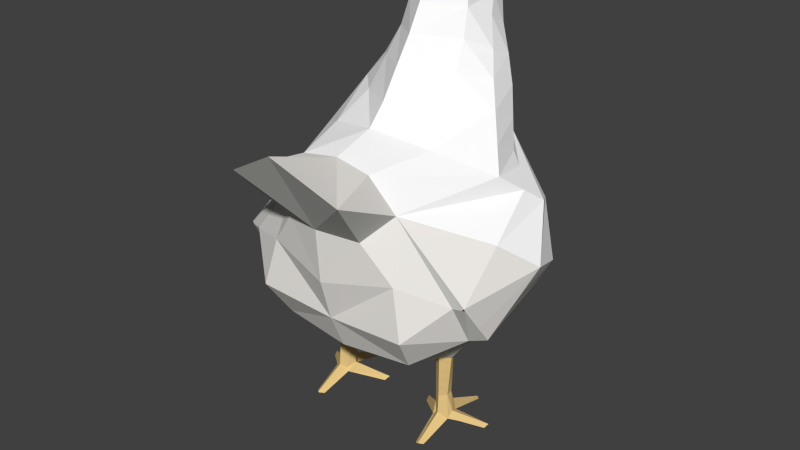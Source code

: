# Source: chicken-rigged-1.blend  (saved by Blender 2.78.0; exported with 4.5.12 LTS)
import bpy
from mathutils import Matrix  # noqa: F401  (used for matrix-valued properties, if any)

bpy.ops.wm.read_factory_settings(use_empty=True)
scene = bpy.context.scene
scene.name = 'Scene'

# ---- collections
col_collection_1 = bpy.data.collections.new('Collection 1'); scene.collection.children.link(col_collection_1)

# ---- materials (node trees are filled in below, after node groups)
mat_black = bpy.data.materials.new('black')
mat_black.alpha_threshold = 0.0
mat_black.diffuse_color = (0.0, 0.0, 0.0, 1.0)
mat_black.roughness = 0.5
mat_pale_red = bpy.data.materials.new('pale red')
mat_pale_red.alpha_threshold = 0.0
mat_pale_red.diffuse_color = (0.8, 0.06278, 0.06542, 1.0)
mat_pale_red.roughness = 0.5
mat_gold = bpy.data.materials.new('gold')
mat_gold.alpha_threshold = 0.0
mat_gold.diffuse_color = (0.8, 0.2629, 0.02078, 1.0)
mat_gold.roughness = 0.5
mat_buttermilk = bpy.data.materials.new('buttermilk')
mat_buttermilk.alpha_threshold = 0.0
mat_buttermilk.diffuse_color = (0.8, 0.5744, 0.2378, 1.0)
mat_buttermilk.roughness = 0.5
mat_pale_grey = bpy.data.materials.new('pale grey')
mat_pale_grey.alpha_threshold = 0.0
mat_pale_grey.diffuse_color = (0.8412, 0.8169, 0.7791, 1.0)
mat_pale_grey.roughness = 0.5
mat_mid_grey = bpy.data.materials.new('mid grey')
mat_mid_grey.alpha_threshold = 0.0
mat_mid_grey.diffuse_color = (0.6038, 0.6018, 0.5717, 1.0)
mat_mid_grey.roughness = 0.5
mat_white = bpy.data.materials.new('white')
mat_white.alpha_threshold = 0.0
mat_white.diffuse_color = (1.0, 1.0, 1.0, 1.0)
mat_white.roughness = 0.5

# ---- material node trees

# ---- world
world_world = bpy.data.worlds.new('World'); scene.world = world_world
world_world.color = (0.05088, 0.05088, 0.05088)
world_world.use_sun_shadow = False
world_world.sun_shadow_jitter_overblur = 0.0
world_world.cycles.sampling_method = 'NONE'
world_world.cycles.sample_map_resolution = 256

# ---- meshes
me_cube = bpy.data.meshes.new('Cube')
me_cube.from_pydata([(-0.8292, 0.174, 1.338), (-0.4628, 0.2167, 1.261), (-0.7808, 0.2781, 0.9539), (-0.4435, 0.8916, -0.05524), (1.054, 0.4378, 0.2998), (0.6522, 0.5126, -0.3735), (0.6959, 0.6019, -0.7371), (0.5212, 0.5363, -1.009), (-0.3932, 0.7943, -0.8458), (-1.01, 0.3998, -0.311), (-0.1341, 0.7392, 0.1784), (0.5231, 0.4338, 0.0514), (-0.637, 0.7819, -0.1336), (-0.521, 0.9458, -0.5159), (0.2285, 0.9538, -0.7879), (0.4739, 0.9432, -0.4594), (-0.1632, 1.07, -0.3759), (-0.7938, 0.106, 1.502), (-0.8743, 0.1413, 1.39), (-0.9596, 0.09856, 1.234), (-0.9753, 0.06139, 1.147), (-1.06, 0.06139, 1.213), (-1.051, 0.1016, 1.341), (-0.9749, 0.04275, 1.384), (-1.012, 0.03149, 1.436), (-0.9799, 0.04962, 1.446), (-0.98, 0.01202, 1.52), (-0.9725, 0.01934, 1.541), (-0.9756, 0.01202, 1.579), (-0.9649, 0.01895, 1.593), (-0.9611, 0.01202, 1.636), (-0.9288, 0.02484, 1.644), (-0.9291, 0.01202, 1.674), (-0.8732, 0.01941, 1.682), (-0.8225, 0.01644, 1.672), (-0.6852, 0.1477, 1.481), (-0.5348, 0.1682, 1.418), (-0.7093, 0.4348, 0.2594), (-0.8142, 0.592, -0.5587), (0.7169, 0.2996, -0.1014), (0.0637, 0.4108, -1.193), (0.05348, 0.5385, -1.191), (-0.01443, 0.5064, -1.198), (-0.01909, 0.427, -1.2), (0.112, 0.4739, -1.19), (0.06087, 0.4121, -1.526), (0.05183, 0.5075, -1.518), (-0.008252, 0.4966, -1.521), (-0.01119, 0.4262, -1.523), (0.1036, 0.4679, -1.517), (0.07808, 0.4301, -1.683), (0.07625, 0.5327, -1.699), (-0.0306, 0.5221, -1.679), (-0.02878, 0.414, -1.677), (0.114, 0.4697, -1.651), (-0.09699, 0.2035, -1.791), (-0.1029, 0.7266, -1.792), (-0.3606, 0.49, -1.789), (-0.1457, 0.2192, -1.791), (0.3474, 0.4805, -1.78), (-0.8728, 0.1056, 1.489), (0.3184, 0.5075, -1.792), (0.08664, 0.4096, -1.703), (0.3165, 0.445, -1.794), (-0.8877, 0.0639, 1.522), (-0.9336, 0.04108, 1.501), (-0.08026, 0.4617, -1.639), (-0.3853, 0.461, -1.79), (0.02992, 0.5393, -1.652), (-0.1385, 0.7382, -1.772), (-0.1379, 0.6951, -1.787), (-0.3597, 0.4404, -1.792), (0.02465, 0.3848, -1.639), (-0.1413, 0.1908, -1.773), (-0.9208, 0.09271, 1.445), (-0.9011, 0.1135, 1.45), (-0.9417, 0.05696, 1.464), (-0.9242, 0.1041, 1.393), (-0.883, 0.09627, 1.479), (-0.8906, 0.07493, 1.496), (-0.9141, 0.06325, 1.485), (-0.9138, 0.09158, 1.456), (-0.8975, 0.1022, 1.459), (-0.9264, 0.07137, 1.466), (0.5951, 0.2732, 0.308), (0.491, 0.8594, -0.466), (-0.3711, 0.6753, -0.8917), (0.2054, 0.845, -0.8175), (-0.9236, 0.4236, -0.5868), (0.3384, 0.8799, -0.7678), (-0.5201, 0.6678, -0.8564), (-0.2877, 0.7005, -0.926), (0.4786, 0.9198, -0.4613), (0.08811, 0.898, -0.1746), (0.4749, 0.937, -0.4467), (-0.3051, 0.8234, 0.04926), (-0.809, 0.3024, 0.4822), (-0.2447, 0.2943, 0.7462), (-0.3613, 0.2623, 0.9324), (-0.8611, 0.2338, 0.6923), (-0.4274, 0.2384, 1.126), (0.0221, 0.5913, -1.722), (-0.05821, 0.5666, -1.701), (-0.16, 0.6098, -1.022), (0.3507, 0.4678, -1.783), (0.1429, 0.719, -0.9626), (-0.09775, 0.2166, -1.055), (0.291, 0.5103, -1.783), (0.3531, 0.5106, -1.074), (0.3177, 0.4847, -1.79), (0.3379, 0.1862, -1.105), (0.1094, 0.472, -1.292), (0.06282, 0.4112, -1.297), (0.05297, 0.5288, -1.293), (-0.01251, 0.5033, -1.299), (-0.01663, 0.4268, -1.301), (0.06225, 0.4114, -1.364), (-0.01126, 0.5014, -1.364), (-0.01504, 0.4266, -1.365), (0.1077, 0.4708, -1.357), (0.05263, 0.5226, -1.359), (0.06156, 0.4118, -1.445), (-0.009758, 0.499, -1.443), (-0.01311, 0.4264, -1.444), (0.1057, 0.4694, -1.437), (0.05223, 0.515, -1.439), (0.224, 0.491, -1.136), (-0.08205, 0.5544, -1.117), (0.09502, 0.6223, -1.085), (-0.05562, 0.3293, -1.133), (0.191, 0.3065, -1.152), (0.1433, 0.4025, 0.3556), (-0.6209, 0.294, 1.037), (-0.5382, 0.3739, 0.844), (-0.9115, 0.1673, 0.893), (-0.8632, 0.2072, 1.083), (-0.9452, 0.1309, 1.027), (-0.7044, 0.2444, 1.165), (-0.7838, 0.2068, 1.287), (-0.4663, 0.621, 0.2189), (-0.7078, 0.3804, 0.778), (-0.6474, 0.4637, 0.5908), (-0.5569, 0.5423, 0.4048), (-0.4317, 0.46, 0.6862), (-0.3356, 0.5502, 0.5221), (-0.1085, 0.3371, 0.5271), (-0.2261, 0.6529, 0.3353), (-0.8292, -0.174, 1.338), (-0.9443, -1.501e-08, 1.438), (-0.6198, -1.501e-08, 1.574), (-0.4628, -0.2167, 1.261), (-0.7808, -0.2781, 0.9539), (-1.001, -1.501e-08, 0.1485), (-0.4435, -0.8916, -0.05524), (1.054, -0.4378, 0.2998), (0.6522, -0.5126, -0.3735), (0.6959, -0.6019, -0.7371), (0.5212, -0.5363, -1.009), (-0.3932, -0.7943, -0.8458), (-1.01, -0.3998, -0.311), (-0.1341, -0.7392, 0.1784), (0.5231, -0.4338, 0.0514), (-0.637, -0.7819, -0.1336), (-0.521, -0.9458, -0.5159), (0.2285, -0.9538, -0.7879), (0.4739, -0.9432, -0.4594), (-0.3211, -1.501e-08, 1.318), (-0.1632, -1.07, -0.3759), (-0.7832, -1.501e-08, 1.622), (-0.9932, -1.501e-08, 1.182), (-0.9932, -1.501e-08, 1.155), (-0.9411, -1.501e-08, 1.51), (-0.7938, -0.106, 1.502), (-0.8743, -0.1413, 1.39), (-0.9596, -0.09856, 1.234), (-0.9753, -0.06139, 1.147), (-1.06, -0.06139, 1.213), (-1.051, -0.1016, 1.341), (-0.9749, -0.04275, 1.384), (-0.9816, -1.501e-08, 1.113), (-1.1, -1.501e-08, 1.195), (-1.083, -1.501e-08, 1.32), (-0.9834, -1.501e-08, 1.384), (-1.012, -0.03149, 1.436), (-1.076, -1.501e-08, 1.43), (-1.023, -1.501e-08, 1.486), (-0.8444, -1.501e-08, 1.582), (-0.9799, -0.04962, 1.446), (-1.022, -1.501e-08, 1.424), (-0.98, -0.01202, 1.52), (-0.9725, -0.01934, 1.541), (-0.9756, -0.01202, 1.579), (-0.9649, -0.01895, 1.593), (-0.9611, -0.01202, 1.636), (-0.9288, -0.02484, 1.644), (-0.9291, -0.01202, 1.674), (-0.8732, -0.01941, 1.682), (-0.8225, -0.01644, 1.672), (-0.9052, -1.501e-08, 1.536), (-0.6852, -0.1477, 1.481), (-0.5348, -0.1682, 1.418), (-0.7093, -0.4348, 0.2594), (0.1352, -1.501e-08, 0.5854), (1.16, -1.501e-08, 0.5464), (0.6825, -1.501e-08, -0.7791), (-0.4414, -1.501e-08, 1.431), (0.7687, -1.501e-08, -0.4704), (-0.1787, -1.501e-08, -0.9779), (0.5652, -1.501e-08, -1.047), (-1.029, -1.501e-08, -0.3697), (-0.4928, -0.006131, -0.8945), (-0.9128, -1.501e-08, -0.6098), (-0.8142, -0.592, -0.5729), (0.7972, -1.501e-08, -0.07553), (0.7169, -0.2996, -0.1014), (0.0637, -0.4108, -1.193), (0.05348, -0.5385, -1.191), (-0.01443, -0.5064, -1.198), (-0.01909, -0.427, -1.2), (0.112, -0.4739, -1.19), (0.06087, -0.4121, -1.526), (0.05183, -0.5075, -1.518), (-0.008252, -0.4966, -1.521), (-0.01119, -0.4262, -1.523), (0.1036, -0.4679, -1.517), (0.07808, -0.4301, -1.683), (0.07625, -0.5327, -1.699), (-0.0306, -0.5221, -1.679), (-0.02878, -0.414, -1.677), (0.114, -0.4697, -1.651), (-0.09699, -0.2035, -1.791), (-0.1029, -0.7266, -1.792), (-0.3606, -0.49, -1.789), (-0.1457, -0.2192, -1.791), (0.3474, -0.4805, -1.78), (-0.8728, -0.1056, 1.489), (0.3184, -0.5075, -1.792), (0.08664, -0.4096, -1.703), (0.3165, -0.445, -1.794), (-0.8877, -0.0639, 1.522), (-0.9336, -0.04108, 1.501), (-0.08026, -0.4617, -1.639), (-0.3853, -0.461, -1.79), (0.02992, -0.5393, -1.652), (-0.1385, -0.7382, -1.772), (-0.1379, -0.6951, -1.787), (-0.3597, -0.4404, -1.792), (0.02465, -0.3848, -1.639), (-0.1413, -0.1908, -1.773), (-0.9208, -0.09271, 1.445), (-0.9011, -0.1135, 1.45), (-0.9417, -0.05696, 1.464), (-0.9829, -1.501e-08, 1.512), (-0.9759, -1.501e-08, 1.538), (-0.9952, -1.501e-08, 1.565), (-0.9792, -1.501e-08, 1.596), (-0.9659, -1.501e-08, 1.637), (-0.9393, -1.501e-08, 1.654), (-0.9315, -1.501e-08, 1.669), (-0.8773, -1.501e-08, 1.706), (-0.8157, -1.501e-08, 1.689), (-0.9242, -0.1041, 1.393), (-0.883, -0.09627, 1.479), (-0.8906, -0.07493, 1.496), (-0.9141, -0.06325, 1.485), (-0.9138, -0.09158, 1.456), (-0.8975, -0.1022, 1.459), (-0.9264, -0.07137, 1.466), (0.5951, -0.2732, 0.308), (0.5823, -1.501e-08, 0.35), (0.491, -0.8594, -0.466), (-0.3711, -0.6753, -0.8917), (0.2054, -0.845, -0.8175), (-0.9156, -0.4236, -0.5868), (0.3384, -0.8799, -0.7678), (-0.545, -0.6678, -0.8319), (-0.2877, -0.7005, -0.926), (0.4786, -0.9198, -0.4613), (0.08811, -0.898, -0.1746), (0.4749, -0.937, -0.4467), (-0.3051, -0.8234, 0.04926), (-1.017, -1.501e-08, 0.4251), (-0.809, -0.3024, 0.4822), (0.001474, -1.501e-08, 0.7885), (-0.2447, -0.2943, 0.7462), (-0.3613, -0.2623, 0.9324), (-0.8611, -0.2338, 0.6923), (-0.1265, -1.501e-08, 0.9749), (-1.005, -1.501e-08, 0.6521), (-0.4274, -0.2384, 1.126), (-0.2309, -1.501e-08, 1.161), (0.0221, -0.5913, -1.722), (-0.05821, -0.5666, -1.701), (-0.16, -0.6098, -1.022), (0.3507, -0.4678, -1.783), (0.1429, -0.719, -0.9626), (-0.09775, -0.2166, -1.055), (0.291, -0.5103, -1.783), (0.3531, -0.5106, -1.074), (0.3177, -0.4847, -1.79), (0.3379, -0.1862, -1.105), (0.1094, -0.472, -1.292), (0.06282, -0.4112, -1.297), (0.05297, -0.5288, -1.293), (-0.01251, -0.5033, -1.299), (-0.01663, -0.4268, -1.301), (0.06225, -0.4114, -1.364), (-0.01126, -0.5014, -1.364), (-0.01504, -0.4266, -1.365), (0.1077, -0.4708, -1.357), (0.05263, -0.5226, -1.359), (0.06156, -0.4118, -1.445), (-0.009758, -0.499, -1.443), (-0.01311, -0.4264, -1.444), (0.1057, -0.4694, -1.437), (0.05223, -0.515, -1.439), (0.224, -0.491, -1.136), (-0.08205, -0.5544, -1.117), (0.09502, -0.6223, -1.085), (-0.05562, -0.3293, -1.133), (0.191, -0.3065, -1.152), (0.2685, -1.501e-08, 0.4441), (0.1433, -0.4025, 0.3556), (-0.6209, -0.294, 1.037), (-0.5382, -0.3739, 0.844), (-1.004, -1.501e-08, 0.8498), (-0.9115, -0.1673, 0.893), (-0.8632, -0.2072, 1.083), (-0.999, -1.501e-08, 0.9962), (-0.9452, -0.1309, 1.027), (-0.7044, -0.2444, 1.165), (-0.7838, -0.2068, 1.287), (-0.4663, -0.621, 0.2189), (-0.7078, -0.3804, 0.778), (-0.6474, -0.4637, 0.5908), (-0.5569, -0.5423, 0.4048), (-0.4317, -0.46, 0.6862), (-0.3356, -0.5502, 0.5221), (-0.1085, -0.3371, 0.5271), (-0.2261, -0.6529, 0.3353), (-0.7079, 0.528, -0.7435), (-0.6722, -0.006713, -0.7931), (0.3272, 0.9496, -0.6558), (-0.6137, 0.716, -0.7267), (-0.4595, 0.8729, -0.6792), (0.01414, 1.017, -0.5624), (-0.5905, -0.6995, -0.7496), (-0.4537, -0.866, -0.7152), (0.04186, -1.009, -0.6427), (0.3388, -0.9491, -0.6871), (-0.7132, -0.4933, -0.7442), (-0.2514, 0.2552, -0.9453), (-0.9178, 0.1969, -0.5991), (-0.5036, 0.2597, -0.8795), (-0.6879, 0.2294, -0.7712), (-0.5124, -0.2544, -0.871), (-0.6913, -0.2329, -0.7704), (-0.9141, -0.1895, -0.5995), (-0.2505, -0.2521, -0.9457), (-1.014, -1.501e-08, -0.09737), (-0.8777, 0.4152, -0.06001), (-0.457, 0.6774, 0.1283), (-0.8511, -0.4183, -0.009595), (-0.6673, -0.6366, 0.03095), (-0.5564, -0.6976, 0.07844), (-0.554, 0.7017, 0.07557), (-0.4041, -0.7282, 0.1008), (-1.006, -0.2177, -0.1018), (-1.006, 0.2202, -0.1046), (-0.6645, 0.6501, 0.01569)], [(148, 169), (169, 170), (98, 288), (285, 288)], [(325, 134, 99, 288), (21, 22, 19), (22, 21, 180, 181), (180, 21, 20, 179), (20, 21, 19), (22, 23, 19), (19, 23, 77, 18), (184, 185, 24), (184, 24, 188), (185, 25, 24), (24, 25, 23), (182, 188, 24, 23), (23, 22, 181, 182), (28, 29, 198, 27), (30, 31, 198, 29), (32, 33, 186, 31), (198, 31, 186), (171, 65, 76, 25), (138, 36, 1, 137), (2, 135, 137, 132), (149, 35, 17, 168), (205, 166, 1, 36), (137, 1, 100, 132), (26, 27, 198, 171), (25, 148, 171), (171, 25, 185), (168, 186, 34), (37, 369, 360), (3, 12, 369, 365), (10, 95, 361, 139), (12, 3, 16, 13), (95, 10, 11, 93), (10, 131, 84, 11), (5, 11, 39), (11, 85, 92, 94), (93, 11, 94), (12, 13, 9), (6, 7, 89, 85), (126, 128, 105, 108), (128, 127, 103, 105), (9, 13, 38), (36, 149, 205), (149, 36, 35), (84, 131, 321, 269), (39, 4, 213), (204, 6, 5, 206), (86, 91, 103, 106, 351), (9, 209, 359, 368), (204, 208, 7, 6), (207, 210, 353, 351), (9, 88, 352, 209), (90, 353, 354, 340), (38, 13, 344, 343), (203, 213, 4), (39, 213, 206, 5), (94, 92, 15), (208, 110, 108, 7), (208, 207, 106, 110), (20, 136, 328, 179), (136, 135, 2, 134), (328, 136, 134, 325), (281, 96, 37, 152), (124, 121, 45, 49), (125, 46, 47, 122), (121, 123, 48, 45), (45, 48, 72), (124, 49, 46, 125), (49, 54, 51, 46), (49, 45, 50, 54), (51, 68, 46), (50, 45, 72), (52, 66, 47), (68, 69, 70, 102, 52), (50, 72, 73, 55, 62), (66, 67, 71, 53), (51, 107, 109, 63, 62), (54, 50, 62, 63, 104, 59), (52, 57, 67, 66), (52, 102, 101, 51), (72, 53, 58, 73), (48, 66, 53), (47, 66, 48), (48, 53, 72), (73, 58, 55), (67, 57, 71), (47, 68, 52), (46, 68, 47), (70, 69, 56), (122, 47, 48, 123), (59, 104, 109, 61), (53, 62, 55, 58), (52, 53, 71, 57), (54, 59, 61, 107, 51), (51, 101, 56, 69, 68), (62, 53, 52, 51), (64, 168, 17, 60), (23, 74, 77), (65, 171, 198, 186, 168, 64), (74, 23, 25, 76), (18, 75, 60, 17), (26, 171, 252), (27, 26, 252, 253), (28, 27, 253, 254), (29, 28, 254, 255), (30, 29, 255, 256), (31, 30, 256, 257), (32, 31, 257, 258), (33, 32, 258, 259), (34, 33, 259, 260), (168, 34, 260), (74, 75, 18, 77), (65, 64, 79, 80), (76, 65, 80, 83), (74, 76, 83, 81), (75, 74, 81, 82), (60, 75, 82, 78), (64, 60, 78, 79), (78, 82, 81, 83, 80, 79), (34, 186, 33), (152, 37, 360, 368), (11, 4, 39), (11, 84, 4), (4, 84, 269, 203), (86, 90, 8), (8, 91, 86), (85, 89, 342, 15, 92), (38, 88, 9), (87, 14, 89), (8, 90, 340, 343), (5, 6, 85, 11), (87, 91, 8, 14), (13, 16, 345, 344), (3, 95, 93, 16), (95, 3, 365, 361), (15, 342, 345, 16, 93, 94), (283, 97, 98, 287), (287, 98, 100, 290), (288, 99, 96, 281), (20, 19, 135, 136), (100, 98, 133, 132), (290, 100, 1, 166), (42, 114, 115, 43), (105, 103, 91, 87), (126, 130, 40, 44), (129, 127, 42, 43), (130, 129, 43, 40), (108, 105, 87, 89, 7), (101, 102, 70, 56), (109, 107, 61), (109, 104, 63), (44, 111, 113, 41), (40, 43, 115, 112), (41, 113, 114, 42), (44, 40, 112, 111), (114, 117, 118, 115), (111, 119, 120, 113), (112, 115, 118, 116), (113, 120, 117, 114), (111, 112, 116, 119), (117, 122, 123, 118), (119, 124, 125, 120), (116, 118, 123, 121), (120, 125, 122, 117), (119, 116, 121, 124), (110, 106, 129, 130), (106, 103, 127, 129), (108, 110, 130, 126), (41, 42, 127, 128), (44, 41, 128, 126), (18, 17, 35, 0), (137, 135, 19, 138), (19, 0, 138), (0, 19, 18), (0, 35, 36, 138), (132, 133, 140, 2), (2, 140, 99, 134), (96, 99, 140, 141), (139, 37, 142), (37, 96, 141, 142), (97, 145, 144, 143), (202, 145, 97, 283), (141, 143, 144, 142), (143, 133, 98, 97), (140, 133, 143, 141), (142, 144, 146, 139), (144, 145, 131, 146), (139, 146, 10), (146, 131, 10), (321, 131, 145, 202), (325, 288, 286, 326), (176, 174, 177), (177, 181, 180, 176), (180, 179, 175, 176), (175, 174, 176), (177, 174, 178), (174, 173, 261, 178), (184, 183, 185), (184, 188, 183), (185, 183, 187), (183, 178, 187), (182, 178, 183, 188), (178, 182, 181, 177), (191, 190, 198, 192), (193, 192, 198, 194), (195, 194, 186, 196), (198, 186, 194), (171, 187, 251, 240), (331, 330, 150, 200), (151, 323, 330, 327), (149, 168, 172, 199), (205, 200, 150, 166), (330, 323, 289, 150), (189, 171, 198, 190), (187, 171, 148), (171, 185, 187), (168, 197, 186), (201, 362, 363), (153, 364, 363, 162), (160, 332, 366, 280), (162, 163, 167, 153), (280, 278, 161, 160), (160, 161, 268, 322), (155, 214, 161), (161, 279, 277, 270), (278, 279, 161), (162, 159, 163), (156, 270, 274, 157), (316, 298, 295, 318), (318, 295, 293, 317), (159, 212, 163), (200, 205, 149), (149, 199, 200), (268, 269, 321, 322), (214, 213, 154), (204, 206, 155, 156), (271, 358, 296, 293, 276), (159, 367, 359, 209), (204, 156, 157, 208), (207, 358, 355, 210), (159, 209, 357, 273), (275, 350, 356, 355), (212, 346, 347, 163), (203, 154, 213), (214, 155, 206, 213), (279, 165, 277), (208, 157, 298, 300), (208, 300, 296, 207), (175, 179, 328, 329), (329, 326, 151, 327), (328, 325, 326, 329), (281, 152, 201, 282), (314, 224, 220, 311), (315, 312, 222, 221), (311, 220, 223, 313), (220, 247, 223), (314, 315, 221, 224), (224, 221, 226, 229), (224, 229, 225, 220), (226, 221, 243), (225, 247, 220), (227, 222, 241), (243, 227, 292, 245, 244), (225, 237, 230, 248, 247), (241, 228, 246, 242), (226, 237, 238, 299, 297), (229, 234, 294, 238, 237, 225), (227, 241, 242, 232), (227, 226, 291, 292), (247, 248, 233, 228), (223, 228, 241), (222, 223, 241), (223, 247, 228), (248, 230, 233), (242, 246, 232), (222, 227, 243), (221, 222, 243), (245, 231, 244), (312, 313, 223, 222), (234, 236, 299, 294), (228, 233, 230, 237), (227, 232, 246, 228), (229, 226, 297, 236, 234), (226, 243, 244, 231, 291), (237, 226, 227, 228), (239, 235, 172, 168), (178, 261, 249), (240, 239, 168, 186, 198, 171), (249, 251, 187, 178), (173, 172, 235, 250), (189, 252, 171), (190, 253, 252, 189), (191, 254, 253, 190), (192, 255, 254, 191), (193, 256, 255, 192), (194, 257, 256, 193), (195, 258, 257, 194), (196, 259, 258, 195), (197, 260, 259, 196), (168, 260, 197), (249, 261, 173, 250), (240, 264, 263, 239), (251, 267, 264, 240), (249, 265, 267, 251), (250, 266, 265, 249), (235, 262, 266, 250), (239, 263, 262, 235), (262, 263, 264, 267, 265, 266), (197, 196, 186), (152, 367, 362, 201), (161, 214, 154), (161, 154, 268), (154, 203, 269, 268), (271, 158, 275), (158, 271, 276), (270, 277, 165, 349, 274), (212, 159, 273), (272, 274, 164), (158, 346, 350, 275), (155, 161, 270, 156), (272, 164, 158, 276), (163, 347, 348, 167), (153, 167, 278, 280), (280, 366, 364, 153), (165, 279, 278, 167, 348, 349), (283, 287, 285, 284), (287, 290, 289, 285), (288, 281, 282, 286), (175, 329, 327, 174), (289, 323, 324, 285), (290, 166, 150, 289), (217, 218, 305, 304), (295, 272, 276, 293), (316, 219, 215, 320), (319, 218, 217, 317), (320, 215, 218, 319), (298, 157, 274, 272, 295), (291, 231, 245, 292), (299, 236, 297), (299, 238, 294), (219, 216, 303, 301), (215, 302, 305, 218), (216, 217, 304, 303), (219, 301, 302, 215), (304, 305, 308, 307), (301, 303, 310, 309), (302, 306, 308, 305), (303, 304, 307, 310), (301, 309, 306, 302), (307, 308, 313, 312), (309, 310, 315, 314), (306, 311, 313, 308), (310, 307, 312, 315), (309, 314, 311, 306), (300, 320, 319, 296), (296, 319, 317, 293), (298, 316, 320, 300), (216, 318, 317, 217), (219, 316, 318, 216), (173, 147, 199, 172), (330, 331, 174, 327), (174, 331, 147), (147, 173, 174), (147, 331, 200, 199), (323, 151, 333, 324), (151, 326, 286, 333), (282, 334, 333, 286), (332, 335, 201), (201, 335, 334, 282), (284, 336, 337, 338), (202, 283, 284, 338), (334, 335, 337, 336), (336, 284, 285, 324), (333, 334, 336, 324), (335, 332, 339, 337), (337, 339, 322, 338), (332, 160, 339), (339, 160, 322), (321, 202, 338, 322), (342, 89, 14), (340, 354, 352, 88), (343, 344, 8), (345, 342, 14), (344, 345, 14, 8), (343, 340, 88, 38), (347, 346, 158), (349, 348, 164), (348, 347, 158, 164), (350, 346, 212, 273), (274, 349, 164), (341, 356, 357, 211), (351, 353, 90, 86), (352, 354, 341, 211), (351, 106, 207), (209, 352, 211), (354, 353, 210, 341), (296, 358, 207), (357, 209, 211), (357, 356, 350, 273), (355, 356, 341, 210), (355, 358, 271, 275), (360, 369, 12, 9), (139, 361, 37), (363, 362, 159, 162), (366, 332, 201), (368, 360, 9), (368, 359, 152), (362, 367, 159), (359, 367, 152), (361, 365, 37), (364, 366, 201), (365, 369, 37), (363, 364, 201)])
me_cube.polygons.foreach_set('material_index', [6, 1, 1, 1, 1, 1, 6, 2, 2, 2, 2, 2, 1, 1, 1, 1, 1, 6, 6, 6, 6, 6, 6, 1, 0, 2, 1, 6, 6, 6, 6, 6, 6, 4, 5, 4, 6, 4, 4, 4, 4, 6, 6, 6, 5, 4, 4, 6, 4, 4, 6, 6, 4, 5, 4, 0, 4, 4, 6, 6, 6, 6, 3, 3, 3, 3, 3, 3, 3, 3, 3, 3, 3, 3, 3, 3, 3, 3, 3, 3, 3, 3, 3, 3, 3, 3, 3, 3, 3, 3, 3, 3, 3, 3, 3, 6, 6, 6, 6, 6, 1, 1, 1, 1, 1, 1, 1, 1, 1, 1, 6, 6, 6, 6, 6, 6, 6, 0, 1, 6, 5, 4, 4, 5, 5, 5, 5, 5, 5, 4, 5, 4, 6, 6, 4, 6, 6, 6, 6, 6, 6, 3, 4, 4, 4, 4, 4, 3, 3, 3, 3, 3, 3, 3, 3, 3, 3, 3, 3, 3, 3, 3, 3, 3, 4, 4, 4, 4, 4, 6, 6, 6, 6, 6, 6, 6, 6, 6, 6, 6, 6, 6, 6, 6, 6, 6, 6, 6, 6, 6, 1, 1, 1, 1, 1, 6, 2, 2, 2, 2, 2, 1, 1, 1, 1, 1, 6, 6, 6, 6, 6, 6, 1, 0, 2, 1, 6, 6, 6, 6, 6, 6, 4, 5, 4, 6, 4, 4, 4, 4, 6, 6, 6, 5, 4, 4, 6, 4, 4, 6, 6, 4, 5, 4, 0, 4, 4, 6, 6, 6, 6, 3, 3, 3, 3, 3, 3, 3, 3, 3, 3, 3, 3, 3, 3, 3, 3, 3, 3, 3, 3, 3, 3, 3, 3, 3, 3, 3, 3, 3, 3, 3, 3, 3, 6, 6, 6, 6, 6, 1, 1, 1, 1, 1, 1, 1, 1, 1, 1, 6, 6, 6, 6, 6, 6, 6, 0, 1, 6, 5, 4, 4, 5, 5, 5, 5, 5, 5, 4, 5, 4, 6, 6, 4, 6, 6, 6, 6, 6, 6, 3, 4, 4, 4, 4, 4, 3, 3, 3, 3, 3, 3, 3, 3, 3, 3, 3, 3, 3, 3, 3, 3, 3, 4, 4, 4, 4, 4, 6, 6, 6, 6, 6, 6, 6, 6, 6, 6, 6, 6, 6, 6, 6, 6, 6, 6, 6, 6, 5, 6, 4, 4, 4, 5, 4, 4, 4, 5, 5, 6, 4, 6, 4, 6, 6, 4, 6, 6, 6, 4, 6, 6, 6, 6, 6, 6, 6, 6, 6, 6, 6, 6])
me_cube.materials.append(mat_black)
me_cube.materials.append(mat_pale_red)
me_cube.materials.append(mat_gold)
me_cube.materials.append(mat_buttermilk)
me_cube.materials.append(mat_pale_grey)
me_cube.materials.append(mat_mid_grey)
me_cube.materials.append(mat_white)
me_cube.use_remesh_preserve_volume = False
me_cube.use_remesh_preserve_attributes = False
me_cube.use_mirror_vertex_groups = False
me_cube.update()
arm_armature_006 = bpy.data.armatures.new('Armature.006')  # bones are not reproduced

# ---- objects
ob_chicken_rig = bpy.data.objects.new('chicken-rig', arm_armature_006)
ob_chicken = bpy.data.objects.new('Chicken', me_cube)

# ---- transforms, parenting, visibility, modifiers, constraints
ob_chicken_rig.location = (0.04703, 0.1935, 1.494)
ob_chicken_rig.show_in_front = True
ob_chicken_rig.lineart.crease_threshold = 0.0
ob_chicken.parent = ob_chicken_rig
ob_chicken.matrix_parent_inverse = Matrix(((1.0, 0.0, 0.0, -0.04703), (0.0, 1.0, 0.0, -0.1935), (0.0, 0.0, 1.0, -1.494), (0.0, 0.0, 0.0, 1.0)))
ob_chicken.location = (0.05249, -1.665e-07, 1.895)
ob_chicken.rotation_euler = (0.0, -0.0, -1.571)
ob_chicken.lock_rotations_4d = False
ob_chicken.empty_display_type = 'ARROWS'
ob_chicken.lineart.crease_threshold = 0.0
_vg = ob_chicken.vertex_groups.new(name='spine')
for _i, _w in zip([3, 5, 6, 7, 8, 9, 10, 11, 12, 13, 15, 16, 37, 38, 39, 85, 86, 88, 90, 91, 92, 93, 94, 95, 96, 99, 103, 106, 108, 110, 129, 130, 131, 139, 141, 142, 143, 144, 145, 146, 152, 153, 155, 156, 157, 158, 159, 160, 161, 162, 163, 164, 165, 167, 201, 204, 206, 207, 208, 209, 210, 211, 212, 213, 214, 270, 271, 273, 275, 276, 277, 278, 279, 280, 281, 282, 286, 288, 293, 296, 298, 300, 319, 320, 322, 332, 334, 335, 336, 337, 338, 339, 340, 341, 342, 343, 344, 345, 346, 347, 348, 349, 350, 351, 352, 353, 354, 355, 356, 357, 358, 359, 360, 361, 362, 363, 364, 365, 366, 367, 368, 369], [0.3273, 0.04687, 0.02207, 0.02143, 0.1419, 0.6563, 0.3055, 0.03835, 0.4502, 0.2234, 0.02006, 0.1132, 0.1922, 0.5228, 0.05321, 0.01654, 0.1654, 0.6408, 0.2742, 0.1073, 0.01912, 0.1014, 0.02129, 0.3442, 0.07405, 0.005322, 0.05281, 0.1266, 0.003411, 0.1149, 0.04347, 0.05228, 0.07337, 0.2484, 0.05492, 0.1245, 0.02514, 0.08334, 0.02128, 0.1751, 0.2759, 0.3311, 0.04754, 0.02306, 0.02276, 0.1379, 0.6594, 0.3086, 0.03897, 0.4554, 0.2275, 0.001088, 0.02297, 0.1145, 0.2039, 0.1462, 0.2402, 0.3371, 0.2032, 0.689, 0.6115, 0.7214, 0.5366, 0.06305, 0.05332, 0.01899, 0.1654, 0.6347, 0.2964, 0.1061, 0.02192, 0.1035, 0.02433, 0.3472, 0.0983, 0.07749, 0.007506, 0.02282, 0.05173, 0.1222, 0.003683, 0.1136, 0.03903, 0.051, 0.0732, 0.2435, 0.0565, 0.1262, 0.02655, 0.0839, 0.0213, 0.1753, 0.4959, 0.691, 0.005689, 0.3272, 0.1781, 0.06955, 0.3202, 0.1758, 0.05795, 0.003084, 0.5259, 0.2448, 0.7069, 0.537, 0.6558, 0.5513, 0.6577, 0.7057, 0.2364, 0.5701, 0.5497, 0.3387, 0.5178, 0.4606, 0.4021, 0.3954, 0.3571, 0.5749, 0.5721, 0.4504]): _vg.add([_i], _w, 'REPLACE')
_vg = ob_chicken.vertex_groups.new(name='head')
for _i, _w in zip([3, 4, 5, 6, 7, 10, 11, 12, 13, 15, 16, 37, 39, 84, 85, 89, 92, 93, 94, 95, 96, 97, 98, 131, 133, 139, 140, 141, 142, 143, 144, 145, 146, 153, 154, 155, 156, 157, 160, 161, 162, 163, 164, 165, 167, 201, 202, 203, 204, 206, 208, 213, 214, 268, 269, 270, 274, 277, 278, 279, 280, 282, 283, 284, 285, 287, 290, 321, 322, 324, 332, 333, 334, 335, 336, 337, 338, 339, 342, 345, 348, 349, 360, 361, 362, 363, 364, 365, 366, 367, 368, 369], [0.1029, 0.7988, 0.2442, 0.08161, 0.01211, 0.3204, 0.68, 0.06676, 0.01593, 0.07745, 0.05761, 0.06186, 0.6353, 0.8384, 0.09779, 0.01109, 0.07846, 0.1357, 0.07933, 0.1607, 0.00679, 0.1964, 0.05973, 0.7484, 0.03906, 0.2394, 0.003717, 0.06226, 0.1302, 0.1216, 0.2568, 0.6254, 0.4107, 0.105, 0.7992, 0.2449, 0.08243, 0.01387, 0.3249, 0.6816, 0.06662, 0.01681, 0.001462, 0.07984, 0.0594, 0.06855, 0.7664, 0.801, 0.1147, 0.2718, 0.04558, 0.6802, 0.6361, 0.8395, 0.8607, 0.09984, 0.01497, 0.08063, 0.139, 0.0816, 0.1667, 0.01079, 0.3267, 0.198, 0.06086, 0.128, 0.0394, 0.886, 0.7523, 0.04222, 0.2334, 0.005828, 0.06346, 0.1307, 0.1231, 0.2582, 0.6279, 0.4126, 0.0286, 0.02593, 0.01376, 0.0276, 0.03006, 0.1903, 0.04112, 0.08094, 0.1231, 0.1305, 0.1912, 0.002081, 0.001231, 0.0848]): _vg.add([_i], _w, 'REPLACE')
_vg = ob_chicken.vertex_groups.new(name='bone')
for _i, _w in zip([0, 1, 2, 3, 9, 10, 11, 12, 13, 16, 17, 18, 19, 20, 21, 22, 23, 24, 25, 31, 32, 33, 34, 35, 36, 37, 38, 60, 74, 75, 76, 77, 78, 80, 81, 82, 83, 84, 88, 90, 93, 95, 96, 97, 98, 99, 100, 131, 132, 133, 134, 135, 136, 137, 138, 139, 140, 141, 142, 143, 144, 145, 146, 147, 148, 149, 150, 151, 152, 153, 159, 160, 161, 162, 163, 166, 167, 168, 172, 173, 174, 175, 176, 177, 178, 179, 180, 181, 182, 183, 184, 185, 186, 187, 188, 194, 195, 196, 197, 199, 200, 201, 202, 205, 209, 211, 212, 235, 249, 250, 251, 257, 258, 259, 260, 261, 262, 263, 264, 265, 266, 267, 268, 269, 273, 275, 278, 280, 281, 282, 283, 284, 285, 286, 287, 288, 289, 290, 321, 322, 323, 324, 325, 326, 327, 328, 329, 330, 331, 332, 333, 334, 335, 336, 337, 338, 339, 340, 341, 343, 344, 346, 347, 350, 352, 354, 356, 357, 359, 360, 361, 362, 363, 364, 365, 366, 367, 368, 369], [0.3362, 0.9211, 0.9334, 0.1307, 0.1694, 0.1496, 0.02685, 0.1533, 0.05078, 0.0364, 0.06137, 0.1655, 0.3915, 0.6133, 0.3717, 0.2583, 0.1284, 0.06909, 0.05268, 0.0257, 0.03185, 0.04662, 0.06311, 0.2061, 0.7713, 0.6778, 0.0832, 0.04132, 0.06257, 0.0732, 0.03592, 0.124, 0.04146, 0.0255, 0.05431, 0.05791, 0.03882, 0.0284, 0.08916, 0.02722, 0.0402, 0.1427, 0.867, 0.7699, 0.9183, 0.9317, 0.9498, 0.09585, 0.9549, 0.9217, 0.919, 0.8364, 0.8358, 0.8811, 0.6382, 0.3676, 0.9276, 0.8518, 0.6807, 0.8139, 0.6049, 0.3057, 0.2907, 0.3393, 0.03337, 0.1758, 0.9186, 0.9283, 0.65, 0.1278, 0.1676, 0.1452, 0.0264, 0.1505, 0.05014, 0.9217, 0.03569, 0.1053, 0.06738, 0.1704, 0.3912, 0.6129, 0.3715, 0.2584, 0.1291, 0.6613, 0.3619, 0.2668, 0.1212, 0.06949, 0.07069, 0.05589, 0.03969, 0.05372, 0.07653, 0.0257, 0.03185, 0.04662, 0.06311, 0.2115, 0.7696, 0.6615, 0.2013, 0.8416, 0.1664, 0.08401, 0.0793, 0.0467, 0.06684, 0.07818, 0.03831, 0.02642, 0.03127, 0.04639, 0.06081, 0.1278, 0.04652, 0.02752, 0.02879, 0.05864, 0.06284, 0.04219, 0.0282, 0.03087, 0.08823, 0.02926, 0.03931, 0.1375, 0.8617, 0.8617, 0.6495, 0.7676, 0.9157, 0.9292, 0.8521, 0.926, 0.946, 0.9259, 0.06635, 0.09369, 0.9381, 0.9165, 0.9167, 0.9171, 0.8335, 0.8402, 0.8344, 0.8756, 0.6362, 0.3734, 0.9241, 0.8482, 0.6773, 0.8107, 0.6026, 0.3035, 0.289, 0.04806, 0.0362, 0.04219, 0.03137, 0.03904, 0.02945, 0.04747, 0.08557, 0.04021, 0.04046, 0.08504, 0.3209, 0.2882, 0.2688, 0.3231, 0.2683, 0.2539, 0.251, 0.2089, 0.2973, 0.2982, 0.262]): _vg.add([_i], _w, 'REPLACE')
_vg = ob_chicken.vertex_groups.new(name='left-thigh')
for _i, _w in zip([4, 5, 6, 7, 9, 11, 38, 39, 84, 85, 88, 106, 108, 110, 126, 129, 130, 152, 153, 154, 155, 156, 157, 158, 159, 160, 161, 162, 163, 164, 165, 167, 201, 203, 204, 206, 207, 208, 209, 210, 211, 212, 213, 214, 215, 216, 217, 218, 219, 268, 269, 270, 271, 272, 273, 274, 275, 276, 277, 278, 279, 280, 293, 295, 296, 298, 300, 301, 302, 303, 304, 305, 316, 317, 318, 319, 320, 322, 332, 335, 337, 338, 339, 340, 341, 346, 347, 348, 349, 350, 351, 352, 353, 354, 355, 356, 357, 358, 359, 362, 363, 364, 366, 367, 368], [0.06226, 0.06434, 0.0744, 0.07302, 0.005623, 0.02288, 5.333e-05, 0.07901, 0.02357, 0.000627, 0.02353, 0.09805, 0.04273, 0.2053, 0.0003118, 0.02139, 0.08344, 0.0005285, 0.4303, 0.1067, 0.6549, 0.8317, 0.8754, 0.8159, 0.1206, 0.2152, 0.2192, 0.3182, 0.6788, 0.9336, 0.8592, 0.7845, 0.05718, 0.08246, 0.4891, 0.291, 0.3282, 0.4178, 0.06419, 0.1846, 0.09238, 0.3392, 0.1352, 0.2372, 0.9163, 0.9389, 0.9391, 0.9164, 0.9233, 0.09502, 0.05215, 0.8389, 0.7879, 0.9442, 0.2245, 0.9261, 0.638, 0.8587, 0.8585, 0.7105, 0.8565, 0.3447, 0.923, 0.9633, 0.7693, 0.9137, 0.6906, 0.09373, 0.08073, 0.08933, 0.09349, 0.1021, 0.9382, 0.9601, 0.9711, 0.8983, 0.8531, 0.07068, 0.144, 0.05974, 0.05059, 0.005448, 0.1178, 0.0189, 0.1355, 0.6041, 0.7627, 0.888, 0.9176, 0.3773, 0.1017, 0.05874, 0.07712, 0.07072, 0.3468, 0.2247, 0.1376, 0.652, 0.0357, 0.09632, 0.1809, 0.2136, 0.2375, 0.07117, 0.007753]): _vg.add([_i], _w, 'REPLACE')
_vg = ob_chicken.vertex_groups.new(name='left-thigh.001')
for _i, _w in zip([215, 216, 217, 218, 219, 301, 302, 303, 304, 305, 306, 307, 308, 309, 310, 311, 312, 313, 314, 315], [0.06334, 0.05732, 0.05447, 0.06679, 0.0674, 0.8831, 0.8538, 0.8901, 0.8343, 0.7772, 0.5049, 0.5085, 0.2416, 0.8416, 0.8525, 0.05244, 0.05831, 0.03251, 0.09105, 0.066]): _vg.add([_i], _w, 'REPLACE')
_vg = ob_chicken.vertex_groups.new(name='left-shin')
for _i, _w in zip([220, 221, 222, 223, 224, 232, 241, 242, 246, 247, 302, 304, 305, 306, 307, 308, 309, 310, 311, 312, 313, 314, 315], [0.1087, 0.05608, 0.4607, 0.4666, 0.07315, 0.05314, 0.051, 0.05563, 0.0547, 0.0126, 0.06317, 0.07086, 0.1179, 0.4811, 0.4746, 0.7285, 0.1359, 0.1292, 0.8479, 0.871, 0.8734, 0.8167, 0.8669]): _vg.add([_i], _w, 'REPLACE')
_vg = ob_chicken.vertex_groups.new(name='left-foot')
for _i, _w in zip([220, 221, 222, 223, 224, 225, 226, 227, 228, 229, 230, 231, 232, 233, 234, 236, 237, 238, 241, 242, 243, 244, 245, 246, 247, 248, 291, 292, 294, 297, 299, 311, 312, 313, 314, 315], [0.8872, 0.9414, 0.5366, 0.5305, 0.9201, 0.9935, 0.9962, 0.9825, 0.9829, 0.997, 0.9808, 0.9918, 0.9465, 0.9804, 0.9962, 0.996, 0.9889, 0.9958, 0.9487, 0.944, 0.9753, 0.9927, 0.9914, 0.9449, 0.9683, 0.98, 0.9846, 0.9849, 0.9961, 0.996, 0.9962, 0.09879, 0.06934, 0.08302, 0.0908, 0.06608]): _vg.add([_i], _w, 'REPLACE')
_vg = ob_chicken.vertex_groups.new(name='right-thigh')
for _i, _w in zip([3, 4, 5, 6, 7, 8, 9, 10, 11, 12, 13, 14, 15, 16, 37, 38, 39, 40, 41, 42, 43, 44, 84, 85, 86, 87, 88, 89, 90, 91, 92, 93, 94, 95, 103, 105, 106, 108, 110, 111, 112, 113, 114, 115, 126, 127, 128, 129, 130, 131, 139, 142, 144, 145, 146, 152, 154, 155, 156, 157, 159, 161, 203, 204, 206, 207, 208, 209, 210, 211, 212, 213, 214, 268, 269, 273, 296, 298, 300, 319, 320, 340, 341, 342, 343, 344, 345, 350, 351, 352, 353, 354, 355, 356, 357, 358, 359, 360, 361, 365, 367, 368, 369], [0.4324, 0.09648, 0.6338, 0.802, 0.853, 0.8045, 0.1209, 0.2169, 0.2121, 0.3196, 0.6805, 0.932, 0.8562, 0.7851, 0.05931, 0.3473, 0.2184, 0.898, 0.8935, 0.5556, 0.8488, 0.9144, 0.08992, 0.8332, 0.7776, 0.9398, 0.2157, 0.9226, 0.6579, 0.8451, 0.8547, 0.7124, 0.8535, 0.3479, 0.8947, 0.9589, 0.7576, 0.9001, 0.6449, 0.09207, 0.07723, 0.0835, 0.06023, 0.09189, 0.929, 0.8924, 0.9586, 0.8848, 0.8351, 0.07046, 0.1386, 0.05869, 0.05022, 0.005254, 0.1175, 0.0005807, 0.0517, 0.03495, 0.03736, 0.04956, 0.0045, 0.00587, 0.07199, 0.2437, 0.1895, 0.3205, 0.3228, 0.06329, 0.1779, 0.0898, 1.748e-05, 0.1104, 0.05952, 0.01216, 0.04522, 0.02155, 0.09362, 0.01713, 0.1608, 0.01676, 0.06579, 0.4059, 0.1289, 0.9102, 0.5901, 0.7536, 0.8627, 0.02253, 0.6338, 0.135, 0.3551, 0.2231, 0.073, 0.06787, 0.05828, 0.09573, 0.03633, 0.103, 0.1959, 0.2153, 0.007567, 0.07334, 0.1928]): _vg.add([_i], _w, 'REPLACE')
_vg = ob_chicken.vertex_groups.new(name='right-thigh.001')
for _i, _w in zip([40, 41, 42, 43, 44, 103, 111, 112, 113, 114, 115, 116, 117, 118, 119, 120, 122, 123, 124, 125, 127, 129], [0.07762, 0.103, 0.4416, 0.1345, 0.07499, 0.009943, 0.8803, 0.8247, 0.8993, 0.9012, 0.7877, 0.1845, 0.7826, 0.2365, 0.8092, 0.8769, 0.09122, 0.02614, 0.08591, 0.08183, 0.08106, 0.006255]): _vg.add([_i], _w, 'REPLACE')
_vg = ob_chicken.vertex_groups.new(name='right-shin')
for _i, _w in zip([45, 46, 47, 48, 49, 52, 57, 66, 67, 68, 71, 72, 101, 111, 112, 114, 115, 116, 117, 118, 119, 120, 121, 122, 123, 124, 125], [0.0955, 0.4806, 0.4942, 0.4724, 0.1311, 0.001568, 0.05792, 0.05539, 0.06016, 0.05734, 0.05932, 0.00852, 0.006877, 0.001145, 0.09533, 0.02391, 0.1176, 0.7951, 0.1968, 0.7349, 0.1687, 0.106, 0.892, 0.8418, 0.8828, 0.8307, 0.8697]): _vg.add([_i], _w, 'REPLACE')
_vg = ob_chicken.vertex_groups.new(name='right-foot')
for _i, _w in zip([45, 46, 47, 48, 49, 50, 51, 52, 53, 54, 55, 56, 57, 58, 59, 61, 62, 63, 66, 67, 68, 69, 70, 71, 72, 73, 101, 102, 104, 107, 109, 121, 122, 123, 124, 125], [0.9032, 0.5169, 0.5016, 0.5254, 0.8628, 0.9973, 0.9965, 0.9741, 0.9825, 0.9958, 0.9835, 0.9905, 0.9417, 0.984, 0.9975, 0.9974, 0.9961, 0.9974, 0.9443, 0.9394, 0.9423, 0.9936, 0.9905, 0.9403, 0.9706, 0.9844, 0.9714, 0.9781, 0.9975, 0.9974, 0.9974, 0.0872, 0.0655, 0.07695, 0.08194, 0.04461]): _vg.add([_i], _w, 'REPLACE')
_vg = ob_chicken.vertex_groups.new(name='tail')
for _i, _w in zip([0, 1, 2, 17, 18, 19, 20, 21, 22, 23, 24, 25, 26, 27, 28, 29, 30, 31, 32, 33, 34, 35, 36, 60, 64, 65, 74, 75, 76, 77, 78, 79, 80, 81, 82, 83, 100, 132, 134, 135, 136, 137, 138, 147, 148, 149, 150, 151, 166, 168, 169, 170, 171, 172, 173, 174, 175, 176, 177, 178, 179, 180, 181, 182, 183, 184, 185, 186, 187, 188, 189, 190, 191, 192, 193, 194, 195, 196, 197, 198, 199, 200, 205, 235, 239, 240, 249, 250, 251, 252, 253, 254, 255, 256, 257, 258, 259, 260, 261, 262, 263, 264, 265, 266, 267, 289, 290, 323, 325, 326, 327, 328, 329, 330, 331], [0.6625, 0.07007, 0.04655, 0.9384, 0.8338, 0.6057, 0.3819, 0.6254, 0.7398, 0.8707, 0.9304, 0.947, 0.9901, 0.9968, 0.9948, 0.9942, 0.9797, 0.9742, 0.968, 0.9532, 0.9366, 0.7932, 0.2259, 0.9585, 0.9901, 0.9839, 0.9371, 0.9264, 0.9639, 0.8753, 0.9583, 0.9764, 0.9744, 0.9454, 0.9418, 0.961, 0.008016, 0.01083, 0.06204, 0.1559, 0.1548, 0.1133, 0.3596, 0.6591, 0.9664, 0.8234, 0.0719, 0.05158, 0.06132, 0.8942, 1.0, 1.0, 0.9919, 0.9323, 0.8287, 0.6059, 0.3822, 0.6256, 0.7397, 0.87, 0.3329, 0.6352, 0.7312, 0.8779, 0.93, 0.9288, 0.9437, 0.9601, 0.9459, 0.9229, 0.9901, 0.9968, 0.9948, 0.9942, 0.9797, 0.9742, 0.968, 0.9532, 0.9366, 1.029, 0.7877, 0.2274, 0.1534, 0.9531, 0.987, 0.9821, 0.9328, 0.9214, 0.9614, 0.9892, 0.9951, 0.9949, 0.9927, 0.9801, 0.9735, 0.9686, 0.9534, 0.9389, 0.8714, 0.9532, 0.9723, 0.971, 0.941, 0.9368, 0.9576, 0.01296, 0.0005249, 0.03326, 0.06095, 0.06312, 0.158, 0.1487, 0.1557, 0.1173, 0.3611]): _vg.add([_i], _w, 'REPLACE')
_m = ob_chicken.modifiers.new('Armature', 'ARMATURE')
_m = ob_chicken.modifiers.new('Armature.001', 'ARMATURE')
_m = ob_chicken.modifiers.new('Armature.002', 'ARMATURE')
_m = ob_chicken.modifiers.new('Armature.003', 'ARMATURE')
_m.object = ob_chicken_rig

# ---- collection membership
col_collection_1.objects.link(ob_chicken_rig)
col_collection_1.objects.link(ob_chicken)

# ---- scene / render settings (as saved in the file)
scene.frame_start = 1; scene.frame_end = 250; scene.frame_set(5)
scene.render.engine = 'CYCLES'
scene.render.resolution_percentage = 50
scene.render.dither_intensity = 0.0
scene.cycles.use_denoising = False
scene.cycles.samples = 10
scene.cycles.sampling_pattern = 'TABULATED_SOBOL'
scene.cycles.light_sampling_threshold = 0.0
scene.cycles.use_adaptive_sampling = False
scene.cycles.use_light_tree = False
scene.cycles.blur_glossy = 0.0
scene.cycles.pixel_filter_type = 'GAUSSIAN'
scene.cycles.sample_clamp_indirect = 0.0
scene.view_settings.view_transform = 'Standard'
bpy.context.view_layer.update()

# ---- added for rendering (the .blend has no active camera and no usable light): camera, sun
cam_auto = bpy.data.cameras.new('AutoCamera')
cam_auto.lens = 50.0
cam_auto.sensor_width = 36.0
cam_auto.clip_end = 1000.0
ob_auto_camera = bpy.data.objects.new('AutoCamera', cam_auto)
scene.collection.objects.link(ob_auto_camera)
ob_auto_camera.location = (4.42876, -5.21749, 5.02636)
ob_auto_camera.rotation_euler = (1.09748, -7.21219e-08, 0.694738)
scene.camera = ob_auto_camera
light_auto_sun = bpy.data.lights.new('AutoSun', 'SUN')
light_auto_sun.energy = 3.0
light_auto_sun.angle = 0.0523599
ob_auto_sun = bpy.data.objects.new('AutoSun', light_auto_sun)
scene.collection.objects.link(ob_auto_sun)
ob_auto_sun.rotation_euler = (0.872665, 0.174533, 0.523599)
bpy.context.view_layer.update()

